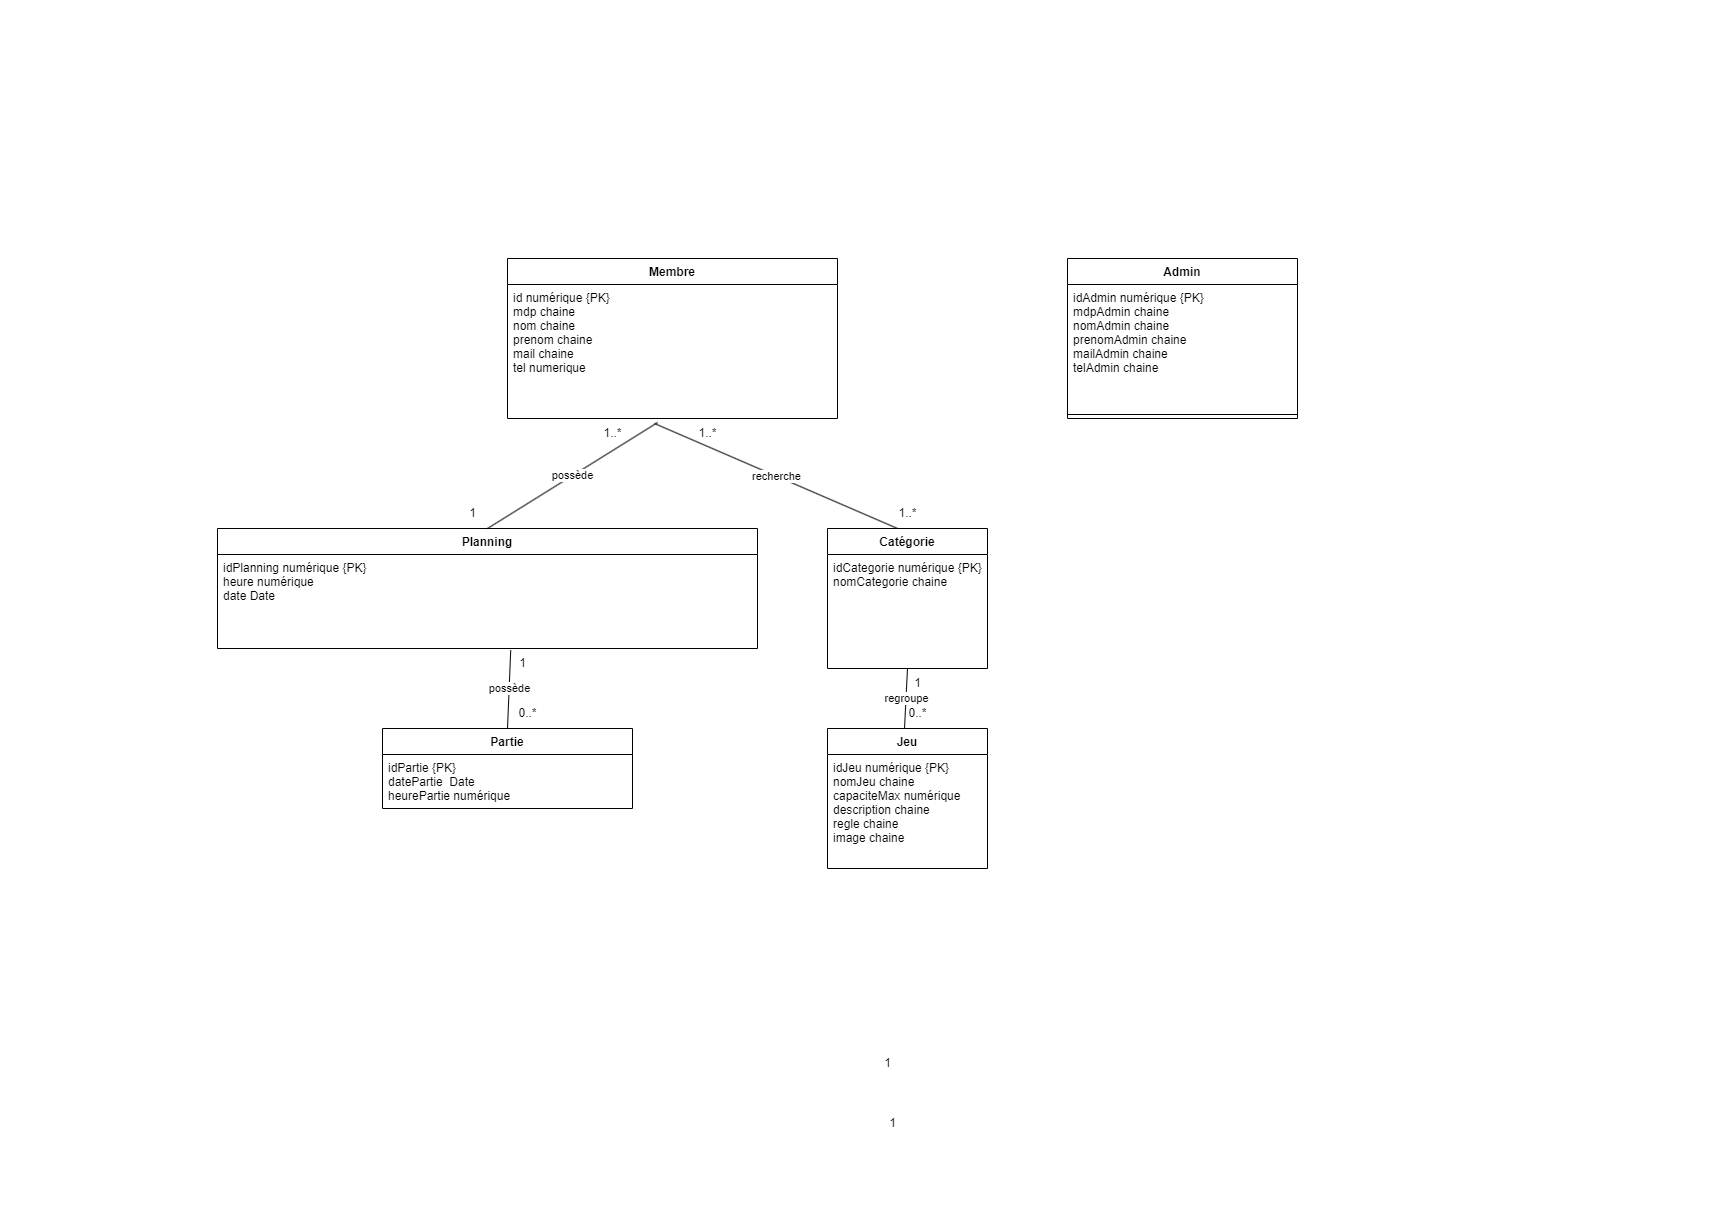

The diagram above was exported from draw.io. Its source (the exported page's mxGraphModel, read from the mxfile embedded in the PNG):
<mxGraphModel dx="3790" dy="3924" grid="1" gridSize="10" guides="1" tooltips="1" connect="1" arrows="1" fold="1" page="1" pageScale="1" pageWidth="827" pageHeight="1169" math="0" shadow="0">
  <root>
    <mxCell id="WIyWlLk6GJQsqaUBKTNV-0" />
    <mxCell id="WIyWlLk6GJQsqaUBKTNV-1" parent="WIyWlLk6GJQsqaUBKTNV-0" />
    <mxCell id="l9YDZuwk4vp7v0Oka4wU-2" value="Membre" style="swimlane;fontStyle=1;align=center;verticalAlign=top;childLayout=stackLayout;horizontal=1;startSize=26;horizontalStack=0;resizeParent=1;resizeParentMax=0;resizeLast=0;collapsible=1;marginBottom=0;" parent="WIyWlLk6GJQsqaUBKTNV-1" vertex="1">
      <mxGeometry x="-350" y="-2110" width="330" height="160" as="geometry" />
    </mxCell>
    <mxCell id="l9YDZuwk4vp7v0Oka4wU-3" value="id numérique {PK}&#10;mdp chaine&#10;nom chaine&#10;prenom chaine&#10;mail chaine&#10;tel numerique&#10;" style="text;strokeColor=none;fillColor=none;align=left;verticalAlign=top;spacingLeft=4;spacingRight=4;overflow=hidden;rotatable=0;points=[[0,0.5],[1,0.5]];portConstraint=eastwest;" parent="l9YDZuwk4vp7v0Oka4wU-2" vertex="1">
      <mxGeometry y="26" width="330" height="134" as="geometry" />
    </mxCell>
    <mxCell id="l9YDZuwk4vp7v0Oka4wU-4" value="Partie" style="swimlane;fontStyle=1;align=center;verticalAlign=top;childLayout=stackLayout;horizontal=1;startSize=26;horizontalStack=0;resizeParent=1;resizeParentMax=0;resizeLast=0;collapsible=1;marginBottom=0;" parent="WIyWlLk6GJQsqaUBKTNV-1" vertex="1">
      <mxGeometry x="-475" y="-1640" width="250" height="80" as="geometry" />
    </mxCell>
    <mxCell id="l9YDZuwk4vp7v0Oka4wU-5" value="idPartie {PK}&#10;datePartie  Date &#10;heurePartie numérique" style="text;strokeColor=none;fillColor=none;align=left;verticalAlign=top;spacingLeft=4;spacingRight=4;overflow=hidden;rotatable=0;points=[[0,0.5],[1,0.5]];portConstraint=eastwest;" parent="l9YDZuwk4vp7v0Oka4wU-4" vertex="1">
      <mxGeometry y="26" width="250" height="54" as="geometry" />
    </mxCell>
    <mxCell id="l9YDZuwk4vp7v0Oka4wU-6" value="Jeu" style="swimlane;fontStyle=1;align=center;verticalAlign=top;childLayout=stackLayout;horizontal=1;startSize=26;horizontalStack=0;resizeParent=1;resizeParentMax=0;resizeLast=0;collapsible=1;marginBottom=0;" parent="WIyWlLk6GJQsqaUBKTNV-1" vertex="1">
      <mxGeometry x="-30" y="-1640" width="160" height="140" as="geometry" />
    </mxCell>
    <mxCell id="l9YDZuwk4vp7v0Oka4wU-7" value="idJeu numérique {PK}&#10;nomJeu chaine&#10;capaciteMax numérique&#10;description chaine&#10;regle chaine&#10;image chaine&#10;&#10;&#10;&#10;" style="text;strokeColor=none;fillColor=none;align=left;verticalAlign=top;spacingLeft=4;spacingRight=4;overflow=hidden;rotatable=0;points=[[0,0.5],[1,0.5]];portConstraint=eastwest;" parent="l9YDZuwk4vp7v0Oka4wU-6" vertex="1">
      <mxGeometry y="26" width="160" height="114" as="geometry" />
    </mxCell>
    <mxCell id="l9YDZuwk4vp7v0Oka4wU-10" value="Planning" style="swimlane;fontStyle=1;align=center;verticalAlign=top;childLayout=stackLayout;horizontal=1;startSize=26;horizontalStack=0;resizeParent=1;resizeParentMax=0;resizeLast=0;collapsible=1;marginBottom=0;" parent="WIyWlLk6GJQsqaUBKTNV-1" vertex="1">
      <mxGeometry x="-640" y="-1840" width="540" height="120" as="geometry" />
    </mxCell>
    <mxCell id="l9YDZuwk4vp7v0Oka4wU-11" value="idPlanning numérique {PK}&#10;heure numérique&#10;date Date&#10;" style="text;strokeColor=none;fillColor=none;align=left;verticalAlign=top;spacingLeft=4;spacingRight=4;overflow=hidden;rotatable=0;points=[[0,0.5],[1,0.5]];portConstraint=eastwest;" parent="l9YDZuwk4vp7v0Oka4wU-10" vertex="1">
      <mxGeometry y="26" width="540" height="94" as="geometry" />
    </mxCell>
    <mxCell id="l9YDZuwk4vp7v0Oka4wU-16" value="1" style="text;html=1;align=center;verticalAlign=middle;resizable=0;points=[];autosize=1;strokeColor=none;fillColor=none;" parent="WIyWlLk6GJQsqaUBKTNV-1" vertex="1">
      <mxGeometry x="20" y="-1260" width="30" height="30" as="geometry" />
    </mxCell>
    <mxCell id="l9YDZuwk4vp7v0Oka4wU-18" value="1" style="text;html=1;align=center;verticalAlign=middle;resizable=0;points=[];autosize=1;strokeColor=none;fillColor=none;" parent="WIyWlLk6GJQsqaUBKTNV-1" vertex="1">
      <mxGeometry x="15" y="-1320" width="30" height="30" as="geometry" />
    </mxCell>
    <mxCell id="l9YDZuwk4vp7v0Oka4wU-24" value="recherche" style="endArrow=none;endFill=0;endSize=12;html=1;rounded=0;entryX=0.5;entryY=0;entryDx=0;entryDy=0;" parent="WIyWlLk6GJQsqaUBKTNV-1" edge="1">
      <mxGeometry width="160" relative="1" as="geometry">
        <mxPoint x="-203" y="-1945" as="sourcePoint" />
        <mxPoint x="40" y="-1840" as="targetPoint" />
      </mxGeometry>
    </mxCell>
    <mxCell id="l9YDZuwk4vp7v0Oka4wU-26" value="1..*" style="text;html=1;align=center;verticalAlign=middle;resizable=0;points=[];autosize=1;strokeColor=none;fillColor=none;" parent="WIyWlLk6GJQsqaUBKTNV-1" vertex="1">
      <mxGeometry x="30" y="-1870" width="40" height="30" as="geometry" />
    </mxCell>
    <mxCell id="l9YDZuwk4vp7v0Oka4wU-27" value="0..*" style="text;html=1;align=center;verticalAlign=middle;resizable=0;points=[];autosize=1;strokeColor=none;fillColor=none;" parent="WIyWlLk6GJQsqaUBKTNV-1" vertex="1">
      <mxGeometry x="-350" y="-1670" width="40" height="30" as="geometry" />
    </mxCell>
    <mxCell id="l9YDZuwk4vp7v0Oka4wU-28" value="1..*" style="text;html=1;align=center;verticalAlign=middle;resizable=0;points=[];autosize=1;strokeColor=none;fillColor=none;" parent="WIyWlLk6GJQsqaUBKTNV-1" vertex="1">
      <mxGeometry x="-170" y="-1950" width="40" height="30" as="geometry" />
    </mxCell>
    <mxCell id="l9YDZuwk4vp7v0Oka4wU-33" value="Admin" style="swimlane;fontStyle=1;align=center;verticalAlign=top;childLayout=stackLayout;horizontal=1;startSize=26;horizontalStack=0;resizeParent=1;resizeParentMax=0;resizeLast=0;collapsible=1;marginBottom=0;" parent="WIyWlLk6GJQsqaUBKTNV-1" vertex="1">
      <mxGeometry x="210" y="-2110" width="230" height="160" as="geometry" />
    </mxCell>
    <mxCell id="l9YDZuwk4vp7v0Oka4wU-34" value="idAdmin numérique {PK}&#10;mdpAdmin chaine&#10;nomAdmin chaine&#10;prenomAdmin chaine&#10;mailAdmin chaine&#10;telAdmin chaine" style="text;strokeColor=none;fillColor=none;align=left;verticalAlign=top;spacingLeft=4;spacingRight=4;overflow=hidden;rotatable=0;points=[[0,0.5],[1,0.5]];portConstraint=eastwest;" parent="l9YDZuwk4vp7v0Oka4wU-33" vertex="1">
      <mxGeometry y="26" width="230" height="126" as="geometry" />
    </mxCell>
    <mxCell id="l9YDZuwk4vp7v0Oka4wU-35" value="" style="line;strokeWidth=1;fillColor=none;align=left;verticalAlign=middle;spacingTop=-1;spacingLeft=3;spacingRight=3;rotatable=0;labelPosition=right;points=[];portConstraint=eastwest;strokeColor=inherit;" parent="l9YDZuwk4vp7v0Oka4wU-33" vertex="1">
      <mxGeometry y="152" width="230" height="8" as="geometry" />
    </mxCell>
    <mxCell id="l9YDZuwk4vp7v0Oka4wU-39" value="possède" style="endArrow=none;html=1;rounded=0;entryX=0.5;entryY=0;entryDx=0;entryDy=0;exitX=0.543;exitY=1.018;exitDx=0;exitDy=0;exitPerimeter=0;" parent="WIyWlLk6GJQsqaUBKTNV-1" source="l9YDZuwk4vp7v0Oka4wU-11" target="l9YDZuwk4vp7v0Oka4wU-4" edge="1">
      <mxGeometry width="50" height="50" relative="1" as="geometry">
        <mxPoint x="-170" y="-1270" as="sourcePoint" />
        <mxPoint x="-203" y="-1238" as="targetPoint" />
      </mxGeometry>
    </mxCell>
    <mxCell id="l9YDZuwk4vp7v0Oka4wU-40" value="1..*" style="text;html=1;align=center;verticalAlign=middle;resizable=0;points=[];autosize=1;strokeColor=none;fillColor=none;" parent="WIyWlLk6GJQsqaUBKTNV-1" vertex="1">
      <mxGeometry x="-265" y="-1950" width="40" height="30" as="geometry" />
    </mxCell>
    <mxCell id="l9YDZuwk4vp7v0Oka4wU-41" value="possède" style="endArrow=none;endFill=0;endSize=12;html=1;rounded=0;exitX=0.455;exitY=1.03;exitDx=0;exitDy=0;exitPerimeter=0;entryX=0.5;entryY=0;entryDx=0;entryDy=0;" parent="WIyWlLk6GJQsqaUBKTNV-1" source="l9YDZuwk4vp7v0Oka4wU-3" target="l9YDZuwk4vp7v0Oka4wU-10" edge="1">
      <mxGeometry width="160" relative="1" as="geometry">
        <mxPoint x="-300" y="-1760" as="sourcePoint" />
        <mxPoint x="-90" y="-1450" as="targetPoint" />
      </mxGeometry>
    </mxCell>
    <mxCell id="l9YDZuwk4vp7v0Oka4wU-43" value="Catégorie" style="swimlane;fontStyle=1;align=center;verticalAlign=top;childLayout=stackLayout;horizontal=1;startSize=26;horizontalStack=0;resizeParent=1;resizeParentMax=0;resizeLast=0;collapsible=1;marginBottom=0;" parent="WIyWlLk6GJQsqaUBKTNV-1" vertex="1">
      <mxGeometry x="-30" y="-1840" width="160" height="140" as="geometry" />
    </mxCell>
    <mxCell id="l9YDZuwk4vp7v0Oka4wU-44" value="idCategorie numérique {PK}&#10;nomCategorie chaine&#10;&#10;&#10;" style="text;strokeColor=none;fillColor=none;align=left;verticalAlign=top;spacingLeft=4;spacingRight=4;overflow=hidden;rotatable=0;points=[[0,0.5],[1,0.5]];portConstraint=eastwest;" parent="l9YDZuwk4vp7v0Oka4wU-43" vertex="1">
      <mxGeometry y="26" width="160" height="114" as="geometry" />
    </mxCell>
    <mxCell id="l9YDZuwk4vp7v0Oka4wU-45" value="regroupe" style="endArrow=none;html=1;rounded=0;exitX=0.543;exitY=1.018;exitDx=0;exitDy=0;exitPerimeter=0;" parent="WIyWlLk6GJQsqaUBKTNV-1" edge="1">
      <mxGeometry width="50" height="50" relative="1" as="geometry">
        <mxPoint x="50" y="-1700" as="sourcePoint" />
        <mxPoint x="47" y="-1640" as="targetPoint" />
      </mxGeometry>
    </mxCell>
    <mxCell id="l9YDZuwk4vp7v0Oka4wU-46" value="1" style="text;html=1;align=center;verticalAlign=middle;resizable=0;points=[];autosize=1;strokeColor=none;fillColor=none;" parent="WIyWlLk6GJQsqaUBKTNV-1" vertex="1">
      <mxGeometry x="-400" y="-1870" width="30" height="30" as="geometry" />
    </mxCell>
    <mxCell id="l9YDZuwk4vp7v0Oka4wU-47" value="1" style="text;html=1;align=center;verticalAlign=middle;resizable=0;points=[];autosize=1;strokeColor=none;fillColor=none;" parent="WIyWlLk6GJQsqaUBKTNV-1" vertex="1">
      <mxGeometry x="45" y="-1700" width="30" height="30" as="geometry" />
    </mxCell>
    <mxCell id="l9YDZuwk4vp7v0Oka4wU-48" value="0..*" style="text;html=1;align=center;verticalAlign=middle;resizable=0;points=[];autosize=1;strokeColor=none;fillColor=none;" parent="WIyWlLk6GJQsqaUBKTNV-1" vertex="1">
      <mxGeometry x="40" y="-1670" width="40" height="30" as="geometry" />
    </mxCell>
    <mxCell id="l9YDZuwk4vp7v0Oka4wU-49" value="1" style="text;html=1;align=center;verticalAlign=middle;resizable=0;points=[];autosize=1;strokeColor=none;fillColor=none;" parent="WIyWlLk6GJQsqaUBKTNV-1" vertex="1">
      <mxGeometry x="-350" y="-1720" width="30" height="30" as="geometry" />
    </mxCell>
  </root>
</mxGraphModel>